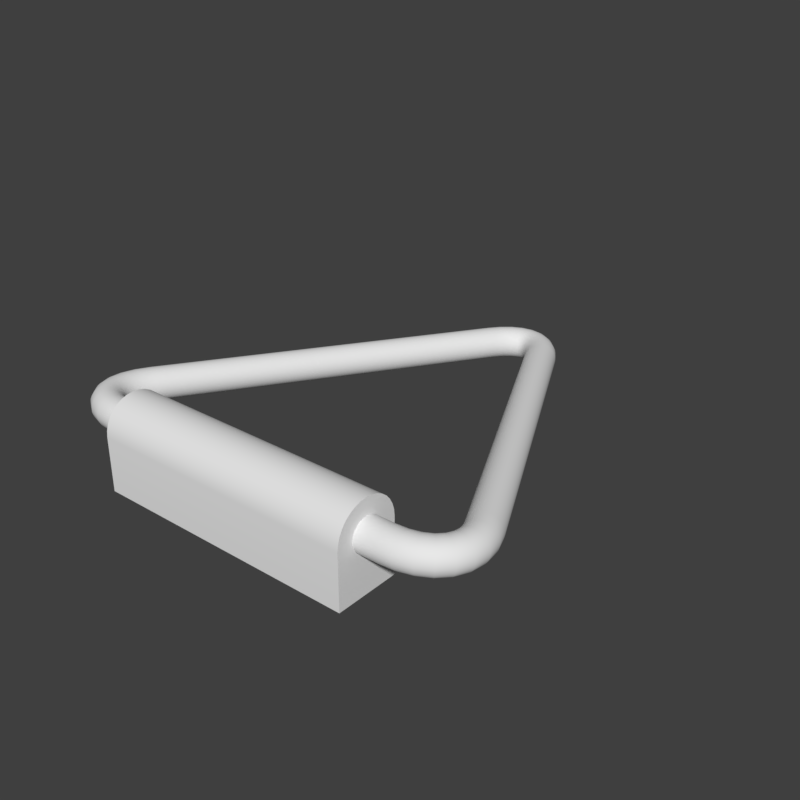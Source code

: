 # Source: mx_hook2.blend  (saved by Blender 2.79.6; exported with 4.5.12 LTS)
import bpy
from mathutils import Matrix  # noqa: F401  (used for matrix-valued properties, if any)

bpy.ops.wm.read_factory_settings(use_empty=True)
scene = bpy.context.scene
scene.name = 'main'

# ---- collections
col_collection_1 = bpy.data.collections.new('Collection 1'); scene.collection.children.link(col_collection_1)

# ---- node groups
ng_auto_smooth = bpy.data.node_groups.new('Auto Smooth', 'GeometryNodeTree')
_s = ng_auto_smooth.interface.new_socket(name='Geometry', in_out='OUTPUT', socket_type='NodeSocketGeometry')
_s = ng_auto_smooth.interface.new_socket(name='Geometry', in_out='INPUT', socket_type='NodeSocketGeometry')
_s = ng_auto_smooth.interface.new_socket(name='Angle', in_out='INPUT', socket_type='NodeSocketFloat')
_s.subtype = 'ANGLE'
_s.min_value = 0.0
_s.max_value = 3.142
ng_auto_smooth.is_modifier = True
_N = ng_auto_smooth.nodes; _L = ng_auto_smooth.links
n0 = _N.new('NodeGroupOutput'); n0.name = 'Group Output'; n0.location = (480, -100)
n1 = _N.new('NodeGroupInput'); n1.name = 'Group Input'; n1.location = (-420, -300)
n2 = _N.new('NodeGroupInput'); n2.name = 'Group Input.001'; n2.location = (-60, -100)
n3 = _N.new('GeometryNodeSetShadeSmooth'); n3.name = 'Set Shade Smooth'; n3.location = (120, -100)
n3.domain = 'EDGE'
n4 = _N.new('GeometryNodeSetShadeSmooth'); n4.name = 'Set Shade Smooth.001'; n4.location = (300, -100)
n5 = _N.new('GeometryNodeInputMeshEdgeAngle'); n5.name = 'Edge Angle'; n5.location = (-420, -220)
n6 = _N.new('GeometryNodeInputEdgeSmooth'); n6.name = 'Is Edge Smooth'; n6.location = (-60, -160)
n7 = _N.new('GeometryNodeInputShadeSmooth'); n7.name = 'Is Face Smooth'; n7.location = (-240, -340)
n8 = _N.new('FunctionNodeBooleanMath'); n8.name = 'Boolean Math'; n8.location = (-60, -220)
n9 = _N.new('FunctionNodeCompare'); n9.name = 'Compare'; n9.location = (-240, -180)
n9.operation = 'LESS_EQUAL'
_L.new(n5.outputs[0], n9.inputs[0])
_L.new(n4.outputs[0], n0.inputs[0])
_L.new(n1.outputs[1], n9.inputs[1])
_L.new(n9.outputs[0], n8.inputs[0])
_L.new(n7.outputs[0], n8.inputs[1])
_L.new(n2.outputs[0], n3.inputs[0])
_L.new(n6.outputs[0], n3.inputs[1])
_L.new(n3.outputs[0], n4.inputs[0])
_L.new(n8.outputs[0], n3.inputs[2])
n0.is_active_output = True

# ---- world
world_world = bpy.data.worlds.new('World'); scene.world = world_world
world_world.use_nodes = True; world_world.node_tree.nodes.clear()
_N = world_world.node_tree.nodes; _L = world_world.node_tree.links
n0 = _N.new('ShaderNodeOutputWorld'); n0.name = 'World Output'; n0.location = (300, 300)
n1 = _N.new('ShaderNodeBackground'); n1.name = 'Background'; n1.location = (10, 300)
n1.inputs[0].default_value = (0.05, 0.05, 0.05, 1.0)
_L.new(n1.outputs[0], n0.inputs[0])
n0.is_active_output = True
world_world.use_sun_shadow = False
world_world.sun_shadow_jitter_overblur = 0.0

# ---- meshes
me_plane_002 = bpy.data.meshes.new('Plane.002')
me_plane_002.from_pydata([(-1.497, -1.548, 0.0), (1.497, -1.548, 0.0), (-1.497, 1.261, 0.0), (1.497, 1.261, 0.0), (-1.312, 1.076, 0.0), (-1.312, -1.363, 0.0), (1.312, -1.363, 0.0), (1.312, 1.076, 0.0), (0.0, -0.1437, 0.0)], [], [(5, 4, 2, 0), (6, 5, 0, 1), (7, 6, 1, 3), (4, 7, 3, 2), (5, 6, 8), (6, 7, 8), (7, 4, 8), (4, 5, 8)])
me_plane_002.use_remesh_preserve_volume = False
me_plane_002.use_remesh_preserve_attributes = False
me_plane_002.use_mirror_vertex_groups = False
me_plane_002.update()
me_cylinder = bpy.data.meshes.new('Cylinder')
me_cylinder.from_pydata([(-0.5916, -0.859, -0.1183), (0.5916, -0.859, -0.1183), (-0.5916, -0.8617, -0.1458), (0.5916, -0.8617, -0.1458), (-0.5916, -0.8698, -0.1723), (0.5916, -0.8698, -0.1723), (-0.5916, -0.8828, -0.1967), (0.5916, -0.8828, -0.1967), (-0.5916, -0.9003, -0.218), (0.5916, -0.9003, -0.218), (-0.5916, -0.9217, -0.2356), (0.5916, -0.9217, -0.2356), (-0.5916, -0.946, -0.2486), (0.5916, -0.946, -0.2486), (-0.5916, -0.9725, -0.2566), (0.5916, -0.9725, -0.2566), (-0.5916, -1.0, -0.2593), (0.5916, -1.0, -0.2593), (-0.5916, -1.028, -0.2566), (0.5916, -1.028, -0.2566), (-0.5916, -1.054, -0.2486), (0.5916, -1.054, -0.2486), (-0.5916, -1.078, -0.2356), (0.5916, -1.078, -0.2356), (-0.5916, -1.1, -0.218), (0.5916, -1.1, -0.218), (-0.5916, -1.117, -0.1967), (0.5916, -1.117, -0.1967), (-0.5916, -1.13, -0.1723), (0.5916, -1.13, -0.1723), (-0.5916, -1.138, -0.1458), (0.5916, -1.138, -0.1458), (-0.5916, -1.141, -0.1183), (0.5916, -1.141, -0.1183), (-0.5916, -1.138, -0.09084), (0.5916, -1.138, -0.09084), (-0.5916, -1.13, -0.06439), (0.5916, -1.13, -0.06439), (-0.5916, -1.117, -0.04002), (0.5916, -1.117, -0.04002), (-0.5916, -1.1, -0.01865), (0.5916, -1.1, -0.01865), (-0.5916, -1.078, -0.00112), (0.5916, -1.078, -0.001119), (-0.5916, -1.054, 0.01191), (0.5916, -1.054, 0.01191), (-0.5916, -1.028, 0.01993), (0.5916, -1.028, 0.01993), (-0.5916, -1.0, 0.02264), (0.5916, -1.0, 0.02264), (-0.5916, -0.9725, 0.01993), (0.5916, -0.9725, 0.01993), (-0.5916, -0.946, 0.01191), (0.5916, -0.946, 0.01191), (-0.5916, -0.9217, -0.00112), (0.5916, -0.9217, -0.001119), (-0.5916, -0.9003, -0.01865), (0.5916, -0.9003, -0.01865), (-0.5916, -0.8828, -0.04002), (0.5916, -0.8828, -0.04002), (-0.5916, -0.8698, -0.06439), (0.5916, -0.8698, -0.06439), (-0.5916, -0.8617, -0.09084), (0.5916, -0.8617, -0.09084), (-0.5916, -0.859, -0.3567), (0.5916, -0.859, -0.3567), (-0.5916, -0.8617, -0.3567), (0.5916, -0.8617, -0.3567), (-0.5916, -0.8698, -0.3567), (0.5916, -0.8698, -0.3567), (-0.5916, -0.8828, -0.3567), (0.5916, -0.8828, -0.3567), (-0.5916, -0.9003, -0.3567), (0.5916, -0.9003, -0.3567), (-0.5916, -0.9217, -0.3567), (0.5916, -0.9217, -0.3567), (-0.5916, -0.946, -0.3567), (0.5916, -0.946, -0.3567), (-0.5916, -0.9725, -0.3567), (0.5916, -0.9725, -0.3567), (-0.5916, -1.0, -0.3567), (0.5916, -1.0, -0.3567), (-0.5916, -1.028, -0.3567), (0.5916, -1.028, -0.3567), (-0.5916, -1.054, -0.3567), (0.5916, -1.054, -0.3567), (-0.5916, -1.078, -0.3567), (0.5916, -1.078, -0.3567), (-0.5916, -1.1, -0.3567), (0.5916, -1.1, -0.3567), (-0.5916, -1.117, -0.3567), (0.5916, -1.117, -0.3567), (-0.5916, -1.13, -0.3567), (0.5916, -1.13, -0.3567), (-0.5916, -1.138, -0.3567), (0.5916, -1.138, -0.3567), (-0.5916, -1.141, -0.3567), (0.5916, -1.141, -0.3567)], [], [(22, 20, 84, 86), (4, 2, 66, 68), (29, 31, 95, 93), (11, 13, 77, 75), (30, 28, 92, 94), (12, 10, 74, 76), (19, 21, 85, 83), (0, 1, 65, 64), (20, 18, 82, 84), (1, 3, 67, 65), (27, 29, 93, 91), (9, 11, 75, 73), (2, 0, 64, 66), (28, 26, 90, 92), (10, 8, 72, 74), (17, 19, 83, 81), (32, 33, 35, 34), (34, 35, 37, 36), (36, 37, 39, 38), (38, 39, 41, 40), (40, 41, 43, 42), (42, 43, 45, 44), (44, 45, 47, 46), (46, 47, 49, 48), (48, 49, 51, 50), (50, 51, 53, 52), (52, 53, 55, 54), (54, 55, 57, 56), (56, 57, 59, 58), (58, 59, 61, 60), (3, 1, 63, 61, 59, 57, 55, 53, 51, 49, 47, 45, 43, 41, 39, 37, 35, 33, 31, 29, 27, 25, 23, 21, 19, 17, 15, 13, 11, 9, 7, 5), (60, 61, 63, 62), (62, 63, 1, 0), (0, 2, 4, 6, 8, 10, 12, 14, 16, 18, 20, 22, 24, 26, 28, 30, 32, 34, 36, 38, 40, 42, 44, 46, 48, 50, 52, 54, 56, 58, 60, 62), (64, 65, 67, 66), (66, 67, 69, 68), (68, 69, 71, 70), (70, 71, 73, 72), (72, 73, 75, 74), (74, 75, 77, 76), (76, 77, 79, 78), (78, 79, 81, 80), (80, 81, 83, 82), (82, 83, 85, 84), (84, 85, 87, 86), (86, 87, 89, 88), (88, 89, 91, 90), (90, 91, 93, 92), (92, 93, 95, 94), (94, 95, 97, 96), (3, 5, 69, 67), (21, 23, 87, 85), (14, 12, 76, 78), (32, 30, 94, 96), (13, 15, 79, 77), (31, 33, 97, 95), (6, 4, 68, 70), (24, 22, 86, 88), (33, 32, 96, 97), (5, 7, 71, 69), (23, 25, 89, 87), (16, 14, 78, 80), (15, 17, 81, 79), (8, 6, 70, 72), (26, 24, 88, 90), (7, 9, 73, 71), (25, 27, 91, 89), (18, 16, 80, 82)])
me_cylinder.polygons.foreach_set('use_smooth', [True] * 68)
_k = set([(0, 62), (0, 64), (1, 63), (1, 65), (32, 34), (32, 96), (33, 35), (33, 97), (34, 36), (35, 37), (36, 38), (37, 39), (38, 40), (39, 41), (40, 42), (41, 43), (42, 44), (43, 45), (44, 46), (45, 47), (46, 48), (47, 49), (48, 50), (49, 51), (50, 52), (51, 53), (52, 54), (53, 55), (54, 56), (55, 57), (56, 58), (57, 59), (58, 60), (59, 61), (60, 62), (61, 63), (64, 65), (64, 66), (65, 67), (66, 68), (67, 69), (68, 70), (69, 71), (70, 72), (71, 73), (72, 74), (73, 75), (74, 76), (75, 77), (76, 78), (77, 79), (78, 80), (79, 81), (80, 82), (81, 83), (82, 84), (83, 85), (84, 86), (85, 87), (86, 88), (87, 89), (88, 90), (89, 91), (90, 92), (91, 93), (92, 94), (93, 95), (94, 96), (95, 97), (96, 97)])
me_cylinder.attributes.new('sharp_edge', 'BOOLEAN', 'EDGE').data.foreach_set('value', [ (min(e.vertices), max(e.vertices)) in _k for e in me_cylinder.edges])
_k = {(1, 65): 1.0, (0, 64): 1.0, (32, 34): 1.0, (33, 35): 1.0, (34, 36): 1.0, (35, 37): 1.0, (36, 38): 1.0, (37, 39): 1.0, (38, 40): 1.0, (39, 41): 1.0, (40, 42): 1.0, (41, 43): 1.0, (42, 44): 1.0, (43, 45): 1.0, (44, 46): 1.0, (45, 47): 1.0, (46, 48): 1.0, (47, 49): 1.0, (48, 50): 1.0, (49, 51): 1.0, (50, 52): 1.0, (51, 53): 1.0, (52, 54): 1.0, (53, 55): 1.0, (54, 56): 1.0, (55, 57): 1.0, (56, 58): 1.0, (57, 59): 1.0, (58, 60): 1.0, (59, 61): 1.0, (60, 62): 1.0, (61, 63): 1.0, (0, 62): 1.0, (1, 63): 1.0, (64, 66): 1.0, (65, 67): 1.0, (64, 65): 1.0, (66, 68): 1.0, (67, 69): 1.0, (68, 70): 1.0, (69, 71): 1.0, (70, 72): 1.0, (71, 73): 1.0, (72, 74): 1.0, (73, 75): 1.0, (74, 76): 1.0, (75, 77): 1.0, (76, 78): 1.0, (77, 79): 1.0, (78, 80): 1.0, (79, 81): 1.0, (80, 82): 1.0, (81, 83): 1.0, (82, 84): 1.0, (83, 85): 1.0, (84, 86): 1.0, (85, 87): 1.0, (86, 88): 1.0, (87, 89): 1.0, (88, 90): 1.0, (89, 91): 1.0, (90, 92): 1.0, (91, 93): 1.0, (92, 94): 1.0, (93, 95): 1.0, (94, 96): 1.0, (95, 97): 1.0, (96, 97): 1.0, (32, 96): 1.0, (33, 97): 1.0}
me_cylinder.attributes.new('crease_edge', 'FLOAT', 'EDGE').data.foreach_set('value', [_k.get((min(e.vertices), max(e.vertices)), 0.0) for e in me_cylinder.edges])
me_cylinder.use_remesh_preserve_volume = False
me_cylinder.use_remesh_preserve_attributes = False
me_cylinder.use_mirror_vertex_groups = False
me_cylinder.update()
me_cuplane = bpy.data.meshes.new('CUPlane')
me_cuplane.from_pydata([(-0.7926, -0.742, -0.1258), (-0.7952, -0.74, -0.1138), (-0.7997, -0.7373, -0.1026), (-0.8059, -0.7338, -0.09249), (-0.8137, -0.7298, -0.08375), (-0.8227, -0.7252, -0.07665), (-0.8329, -0.7204, -0.07142), (-0.8437, -0.7153, -0.06821), (-0.8549, -0.7103, -0.06712), (-0.8662, -0.7053, -0.06818), (-0.8772, -0.7006, -0.07137), (-0.8876, -0.6964, -0.07657), (-0.8971, -0.6927, -0.08365), (-0.9053, -0.6896, -0.09237), (-0.9121, -0.6873, -0.1025), (-0.9171, -0.6858, -0.1137), (-0.9204, -0.6852, -0.1256), (-0.9217, -0.6854, -0.1379), (-0.921, -0.6866, -0.1502), (-0.9184, -0.6886, -0.1621), (-0.9139, -0.6913, -0.1733), (-0.9077, -0.6948, -0.1835), (-0.9, -0.6988, -0.1922), (-0.8909, -0.7034, -0.1993), (-0.8808, -0.7082, -0.2045), (-0.8699, -0.7133, -0.2078), (-0.8587, -0.7183, -0.2088), (-0.8474, -0.7233, -0.2078), (-0.8364, -0.728, -0.2046), (-0.826, -0.7322, -0.1994), (-0.8166, -0.7359, -0.1923), (-0.8083, -0.739, -0.1836), (-0.8016, -0.7413, -0.1735), (-0.7965, -0.7428, -0.1623), (-0.7933, -0.7434, -0.1504), (-0.7919, -0.7432, -0.1381), (-0.8109, -0.7877, -0.122), (-0.8138, -0.7861, -0.11), (-0.8186, -0.784, -0.09883), (-0.8253, -0.7815, -0.0887), (-0.8335, -0.7786, -0.07996), (-0.8432, -0.7755, -0.07286), (-0.8539, -0.7722, -0.06762), (-0.8654, -0.7689, -0.0644), (-0.8772, -0.7655, -0.0633), (-0.8892, -0.7624, -0.06436), (-0.9008, -0.7594, -0.06754), (-0.9117, -0.7568, -0.07274), (-0.9216, -0.7546, -0.0798), (-0.9302, -0.7528, -0.08852), (-0.9372, -0.7516, -0.09862), (-0.9425, -0.7509, -0.1098), (-0.9458, -0.7509, -0.1217), (-0.9471, -0.7514, -0.134), (-0.9463, -0.7524, -0.1463), (-0.9434, -0.754, -0.1583), (-0.9386, -0.7561, -0.1695), (-0.9319, -0.7586, -0.1796), (-0.9237, -0.7615, -0.1883), (-0.914, -0.7646, -0.1954), (-0.9033, -0.7679, -0.2007), (-0.8918, -0.7712, -0.2039), (-0.8799, -0.7745, -0.205), (-0.868, -0.7777, -0.2039), (-0.8564, -0.7807, -0.2008), (-0.8455, -0.7833, -0.1956), (-0.8356, -0.7855, -0.1885), (-0.827, -0.7872, -0.1798), (-0.82, -0.7885, -0.1697), (-0.8147, -0.7891, -0.1585), (-0.8114, -0.7892, -0.1466), (-0.8101, -0.7887, -0.1343), (-0.8171, -0.8251, -0.1194), (-0.8201, -0.8241, -0.1075), (-0.8251, -0.8232, -0.09617), (-0.832, -0.8223, -0.08593), (-0.8405, -0.8214, -0.07704), (-0.8505, -0.8206, -0.06977), (-0.8616, -0.8199, -0.06435), (-0.8735, -0.8193, -0.06094), (-0.8858, -0.8188, -0.05964), (-0.8981, -0.8185, -0.0605), (-0.9101, -0.8183, -0.06347), (-0.9215, -0.8183, -0.06849), (-0.9317, -0.8185, -0.07539), (-0.9407, -0.8188, -0.08396), (-0.948, -0.8192, -0.09394), (-0.9534, -0.8198, -0.105), (-0.9569, -0.8205, -0.1169), (-0.9582, -0.8213, -0.1292), (-0.9574, -0.8222, -0.1415), (-0.9544, -0.8231, -0.1535), (-0.9494, -0.8241, -0.1648), (-0.9425, -0.825, -0.175), (-0.9339, -0.8258, -0.1839), (-0.924, -0.8267, -0.1912), (-0.9129, -0.8274, -0.1966), (-0.901, -0.828, -0.2), (-0.8887, -0.8285, -0.2013), (-0.8763, -0.8288, -0.2004), (-0.8643, -0.829, -0.1975), (-0.853, -0.829, -0.1924), (-0.8427, -0.8288, -0.1855), (-0.8338, -0.8285, -0.177), (-0.8265, -0.828, -0.167), (-0.8211, -0.8274, -0.1559), (-0.8176, -0.8267, -0.144), (-0.8163, -0.8259, -0.1318), (-0.8144, -0.8552, -0.1174), (-0.8172, -0.8551, -0.1054), (-0.8221, -0.8555, -0.09398), (-0.8287, -0.8565, -0.08361), (-0.8371, -0.858, -0.07455), (-0.8467, -0.8599, -0.06709), (-0.8575, -0.8622, -0.06146), (-0.869, -0.8649, -0.05781), (-0.881, -0.8678, -0.05628), (-0.8929, -0.8709, -0.05689), (-0.9046, -0.874, -0.05963), (-0.9156, -0.8771, -0.06443), (-0.9256, -0.8801, -0.07113), (-0.9342, -0.8828, -0.07952), (-0.9413, -0.8853, -0.08936), (-0.9466, -0.8874, -0.1004), (-0.9499, -0.889, -0.1122), (-0.9512, -0.8902, -0.1244), (-0.9504, -0.8908, -0.1367), (-0.9476, -0.891, -0.1488), (-0.9427, -0.8905, -0.1602), (-0.9361, -0.8895, -0.1705), (-0.9278, -0.8881, -0.1796), (-0.9181, -0.8861, -0.187), (-0.9073, -0.8838, -0.1927), (-0.8958, -0.8812, -0.1963), (-0.8838, -0.8783, -0.1979), (-0.8719, -0.8752, -0.1972), (-0.8602, -0.8721, -0.1945), (-0.8492, -0.869, -0.1897), (-0.8393, -0.866, -0.183), (-0.8306, -0.8632, -0.1746), (-0.8235, -0.8608, -0.1648), (-0.8182, -0.8587, -0.1538), (-0.8149, -0.857, -0.142), (-0.8136, -0.8559, -0.1297), (-0.8046, -0.8788, -0.1158), (-0.8071, -0.8795, -0.1037), (-0.8113, -0.8813, -0.09224), (-0.8172, -0.8842, -0.08173), (-0.8245, -0.8881, -0.07251), (-0.833, -0.8929, -0.06485), (-0.8424, -0.8983, -0.05899), (-0.8525, -0.9043, -0.05511), (-0.863, -0.9107, -0.05333), (-0.8735, -0.9172, -0.0537), (-0.8837, -0.9237, -0.0562), (-0.8934, -0.93, -0.06077), (-0.9021, -0.9358, -0.06727), (-0.9097, -0.9411, -0.07549), (-0.9159, -0.9456, -0.08518), (-0.9206, -0.9493, -0.09606), (-0.9235, -0.9519, -0.1078), (-0.9247, -0.9534, -0.12), (-0.924, -0.9539, -0.1324), (-0.9215, -0.9531, -0.1445), (-0.9172, -0.9513, -0.1559), (-0.9114, -0.9484, -0.1665), (-0.9041, -0.9445, -0.1757), (-0.8956, -0.9398, -0.1833), (-0.8862, -0.9343, -0.1892), (-0.876, -0.9283, -0.1931), (-0.8656, -0.922, -0.1949), (-0.8551, -0.9155, -0.1945), (-0.8448, -0.9089, -0.192), (-0.8352, -0.9027, -0.1874), (-0.8265, -0.8968, -0.1809), (-0.8189, -0.8915, -0.1727), (-0.8126, -0.887, -0.163), (-0.808, -0.8834, -0.1521), (-0.805, -0.8807, -0.1404), (-0.8039, -0.8792, -0.1282), (-0.7878, -0.898, -0.1145), (-0.7897, -0.8994, -0.1024), (-0.793, -0.9024, -0.09083), (-0.7975, -0.9069, -0.0802), (-0.8031, -0.9128, -0.07084), (-0.8096, -0.9198, -0.06302), (-0.8168, -0.9278, -0.05698), (-0.8245, -0.9366, -0.0529), (-0.8326, -0.9458, -0.05092), (-0.8406, -0.9552, -0.05108), (-0.8484, -0.9645, -0.05339), (-0.8558, -0.9734, -0.05777), (-0.8625, -0.9817, -0.06409), (-0.8684, -0.989, -0.07216), (-0.8731, -0.9952, -0.08174), (-0.8767, -1.0, -0.09253), (-0.879, -1.004, -0.1042), (-0.8798, -1.005, -0.1164), (-0.8793, -1.006, -0.1288), (-0.8774, -1.004, -0.1409), (-0.8742, -1.001, -0.1525), (-0.8697, -0.9968, -0.1631), (-0.8641, -0.9909, -0.1725), (-0.8576, -0.9839, -0.1803), (-0.8504, -0.9759, -0.1863), (-0.8426, -0.9671, -0.1904), (-0.8346, -0.9579, -0.1924), (-0.8265, -0.9485, -0.1922), (-0.8187, -0.9392, -0.1899), (-0.8113, -0.9303, -0.1855), (-0.8046, -0.922, -0.1792), (-0.7988, -0.9147, -0.1711), (-0.794, -0.9085, -0.1616), (-0.7904, -0.9036, -0.1508), (-0.7882, -0.9001, -0.1391), (-0.7873, -0.8983, -0.1269), (-0.762, -0.9139, -0.1135), (-0.7633, -0.9158, -0.1013), (-0.7653, -0.9195, -0.08969), (-0.7682, -0.925, -0.07899), (-0.7718, -0.9322, -0.06953), (-0.776, -0.9407, -0.0616), (-0.7806, -0.9504, -0.05544), (-0.7856, -0.9609, -0.05124), (-0.7908, -0.9719, -0.04912), (-0.796, -0.9832, -0.04915), (-0.801, -0.9943, -0.05133), (-0.8057, -1.005, -0.05559), (-0.8101, -1.015, -0.0618), (-0.8138, -1.023, -0.06977), (-0.8169, -1.031, -0.07927), (-0.8192, -1.036, -0.09), (-0.8206, -1.04, -0.1016), (-0.8212, -1.042, -0.1138), (-0.8209, -1.043, -0.1262), (-0.8196, -1.041, -0.1384), (-0.8176, -1.037, -0.15), (-0.8147, -1.031, -0.1607), (-0.8111, -1.024, -0.1701), (-0.8069, -1.016, -0.1781), (-0.8023, -1.006, -0.1842), (-0.7973, -0.9956, -0.1884), (-0.7921, -0.9846, -0.1906), (-0.7869, -0.9733, -0.1905), (-0.7819, -0.9622, -0.1883), (-0.7772, -0.9516, -0.1841), (-0.7728, -0.9418, -0.1779), (-0.7691, -0.9331, -0.1699), (-0.766, -0.9258, -0.1604), (-0.7637, -0.9201, -0.1497), (-0.7623, -0.9161, -0.138), (-0.7617, -0.9141, -0.1259), (-0.7257, -0.9251, -0.1128), (-0.7263, -0.9272, -0.1006), (-0.7273, -0.9312, -0.08892), (-0.7286, -0.9372, -0.07818), (-0.7303, -0.945, -0.06868), (-0.7323, -0.9542, -0.06069), (-0.7345, -0.9647, -0.05447), (-0.7368, -0.9761, -0.0502), (-0.7392, -0.988, -0.04801), (-0.7416, -1.0, -0.04798), (-0.744, -1.012, -0.05009), (-0.7462, -1.024, -0.05428), (-0.7483, -1.034, -0.06044), (-0.75, -1.043, -0.06836), (-0.7515, -1.051, -0.07781), (-0.7525, -1.057, -0.08851), (-0.7532, -1.062, -0.1001), (-0.7535, -1.064, -0.1123), (-0.7533, -1.064, -0.1247), (-0.7528, -1.062, -0.1369), (-0.7518, -1.058, -0.1485), (-0.7504, -1.052, -0.1593), (-0.7488, -1.044, -0.1688), (-0.7468, -1.035, -0.1767), (-0.7446, -1.024, -0.183), (-0.7423, -1.013, -0.1872), (-0.7399, -1.001, -0.1894), (-0.7374, -0.9888, -0.1895), (-0.7351, -0.9769, -0.1874), (-0.7328, -0.9655, -0.1832), (-0.7308, -0.9549, -0.177), (-0.729, -0.9456, -0.1691), (-0.7276, -0.9377, -0.1596), (-0.7265, -0.9316, -0.1489), (-0.7258, -0.9274, -0.1373), (-0.7256, -0.9252, -0.1251), (-0.6766, -0.9293, -0.1125), (-0.6767, -0.9314, -0.1003), (-0.677, -0.9356, -0.08866), (-0.6773, -0.9417, -0.07791), (-0.6777, -0.9496, -0.06839), (-0.6781, -0.959, -0.06038), (-0.6786, -0.9697, -0.05414), (-0.6792, -0.9813, -0.04985), (-0.6797, -0.9935, -0.04764), (-0.6803, -1.006, -0.04758), (-0.6809, -1.018, -0.04967), (-0.6814, -1.03, -0.05384), (-0.6819, -1.04, -0.05998), (-0.6823, -1.05, -0.06789), (-0.6826, -1.058, -0.07733), (-0.6829, -1.064, -0.08801), (-0.683, -1.068, -0.09962), (-0.6831, -1.071, -0.1118), (-0.683, -1.071, -0.1242), (-0.6829, -1.069, -0.1364), (-0.6827, -1.064, -0.148), (-0.6824, -1.058, -0.1588), (-0.682, -1.05, -0.1683), (-0.6815, -1.041, -0.1763), (-0.681, -1.03, -0.1825), (-0.6805, -1.019, -0.1868), (-0.6799, -1.007, -0.189), (-0.6793, -0.9942, -0.1891), (-0.6788, -0.982, -0.187), (-0.6783, -0.9704, -0.1828), (-0.6778, -0.9596, -0.1767), (-0.6774, -0.9501, -0.1688), (-0.677, -0.9421, -0.1594), (-0.6768, -0.9359, -0.1487), (-0.6766, -0.9316, -0.1371), (-0.6766, -0.9294, -0.1249), (0.6766, -0.9293, -0.1125), (0.6767, -0.9314, -0.1003), (0.677, -0.9356, -0.08869), (0.6773, -0.9417, -0.07794), (0.6777, -0.9496, -0.06842), (0.6781, -0.959, -0.06041), (0.6786, -0.9697, -0.05416), (0.6792, -0.9813, -0.04986), (0.6797, -0.9934, -0.04765), (0.6803, -1.006, -0.04758), (0.6809, -1.018, -0.04966), (0.6814, -1.03, -0.05383), (0.6819, -1.04, -0.05996), (0.6823, -1.05, -0.06786), (0.6826, -1.058, -0.07729), (0.6829, -1.064, -0.08798), (0.683, -1.068, -0.09958), (0.6831, -1.071, -0.1118), (0.683, -1.071, -0.1241), (0.6829, -1.069, -0.1363), (0.6827, -1.064, -0.148), (0.6824, -1.058, -0.1587), (0.682, -1.05, -0.1683), (0.6815, -1.041, -0.1763), (0.681, -1.03, -0.1825), (0.6805, -1.019, -0.1868), (0.6799, -1.007, -0.189), (0.6793, -0.9942, -0.1891), (0.6788, -0.982, -0.187), (0.6783, -0.9704, -0.1829), (0.6778, -0.9597, -0.1767), (0.6774, -0.9501, -0.1688), (0.677, -0.9421, -0.1594), (0.6768, -0.9359, -0.1487), (0.6766, -0.9316, -0.1371), (0.6766, -0.9294, -0.1249), (0.7257, -0.9251, -0.1129), (0.7263, -0.9271, -0.1007), (0.7273, -0.9312, -0.08903), (0.7286, -0.9372, -0.07828), (0.7303, -0.9449, -0.06876), (0.7323, -0.9541, -0.06076), (0.7344, -0.9646, -0.05452), (0.7368, -0.976, -0.05023), (0.7392, -0.9879, -0.04803), (0.7416, -1.0, -0.04797), (0.744, -1.012, -0.05006), (0.7462, -1.023, -0.05423), (0.7482, -1.034, -0.06037), (0.75, -1.043, -0.06828), (0.7515, -1.051, -0.07772), (0.7525, -1.057, -0.0884), (0.7532, -1.062, -0.1), (0.7535, -1.064, -0.1122), (0.7533, -1.064, -0.1246), (0.7528, -1.062, -0.1368), (0.7518, -1.058, -0.1484), (0.7505, -1.052, -0.1592), (0.7488, -1.044, -0.1687), (0.7468, -1.035, -0.1767), (0.7446, -1.024, -0.1829), (0.7423, -1.013, -0.1872), (0.7399, -1.001, -0.1894), (0.7375, -0.989, -0.1895), (0.7351, -0.977, -0.1874), (0.7329, -0.9656, -0.1832), (0.7308, -0.955, -0.1771), (0.7291, -0.9457, -0.1692), (0.7276, -0.9378, -0.1597), (0.7265, -0.9316, -0.149), (0.7258, -0.9274, -0.1374), (0.7256, -0.9252, -0.1252), (0.762, -0.9139, -0.1137), (0.7632, -0.9157, -0.1015), (0.7653, -0.9194, -0.08987), (0.7682, -0.9249, -0.07915), (0.7717, -0.932, -0.06967), (0.7759, -0.9405, -0.06172), (0.7806, -0.9502, -0.05553), (0.7855, -0.9607, -0.05129), (0.7907, -0.9718, -0.04914), (0.7959, -0.983, -0.04913), (0.8009, -0.9941, -0.05128), (0.8057, -1.005, -0.0555), (0.81, -1.015, -0.06168), (0.8138, -1.023, -0.06963), (0.8168, -1.031, -0.0791), (0.8192, -1.036, -0.08981), (0.8206, -1.04, -0.1014), (0.8212, -1.042, -0.1136), (0.8209, -1.043, -0.126), (0.8197, -1.041, -0.1382), (0.8176, -1.037, -0.1498), (0.8147, -1.032, -0.1605), (0.8112, -1.024, -0.17), (0.807, -1.016, -0.178), (0.8023, -1.006, -0.1841), (0.7974, -0.9958, -0.1884), (0.7922, -0.9848, -0.1905), (0.787, -0.9735, -0.1905), (0.782, -0.9624, -0.1884), (0.7772, -0.9518, -0.1842), (0.7729, -0.942, -0.178), (0.7691, -0.9333, -0.17), (0.7661, -0.9259, -0.1606), (0.7638, -0.9202, -0.1499), (0.7623, -0.9162, -0.1382), (0.7617, -0.9141, -0.1261), (0.7878, -0.898, -0.1148), (0.7897, -0.8994, -0.1027), (0.7929, -0.9023, -0.09108), (0.7974, -0.9068, -0.08043), (0.8029, -0.9126, -0.07103), (0.8094, -0.9196, -0.06318), (0.8166, -0.9276, -0.05709), (0.8244, -0.9364, -0.05297), (0.8324, -0.9456, -0.05094), (0.8404, -0.955, -0.05105), (0.8483, -0.9643, -0.05331), (0.8557, -0.9732, -0.05765), (0.8624, -0.9815, -0.06393), (0.8682, -0.9889, -0.07196), (0.873, -0.9951, -0.08151), (0.8766, -1.0, -0.09227), (0.8789, -1.004, -0.1039), (0.8798, -1.005, -0.1161), (0.8793, -1.006, -0.1285), (0.8775, -1.004, -0.1406), (0.8742, -1.001, -0.1522), (0.8698, -0.9969, -0.1629), (0.8642, -0.9911, -0.1723), (0.8577, -0.9841, -0.1801), (0.8505, -0.9761, -0.1862), (0.8428, -0.9673, -0.1903), (0.8348, -0.9581, -0.1924), (0.8267, -0.9487, -0.1922), (0.8189, -0.9394, -0.19), (0.8115, -0.9305, -0.1857), (0.8048, -0.9222, -0.1794), (0.7989, -0.9148, -0.1713), (0.7941, -0.9086, -0.1618), (0.7905, -0.9037, -0.151), (0.7882, -0.9002, -0.1394), (0.7873, -0.8983, -0.1272), (0.8045, -0.8788, -0.1162), (0.807, -0.8795, -0.1041), (0.8112, -0.8813, -0.09256), (0.817, -0.8841, -0.08202), (0.8243, -0.888, -0.07275), (0.8327, -0.8927, -0.06505), (0.8421, -0.8981, -0.05914), (0.8522, -0.9041, -0.0552), (0.8627, -0.9105, -0.05335), (0.8732, -0.917, -0.05366), (0.8834, -0.9235, -0.0561), (0.8931, -0.9298, -0.06061), (0.9019, -0.9357, -0.06705), (0.9095, -0.941, -0.07522), (0.9158, -0.9455, -0.08488), (0.9205, -0.9492, -0.09573), (0.9235, -0.9518, -0.1074), (0.9247, -0.9534, -0.1197), (0.924, -0.9539, -0.132), (0.9216, -0.9532, -0.1441), (0.9174, -0.9514, -0.1556), (0.9116, -0.9485, -0.1662), (0.9043, -0.9447, -0.1754), (0.8959, -0.9399, -0.1831), (0.8864, -0.9345, -0.189), (0.8763, -0.9285, -0.193), (0.8659, -0.9222, -0.1948), (0.8554, -0.9156, -0.1945), (0.8451, -0.9091, -0.1921), (0.8355, -0.9028, -0.1876), (0.8267, -0.897, -0.1811), (0.8191, -0.8917, -0.173), (0.8128, -0.8871, -0.1633), (0.8081, -0.8835, -0.1525), (0.8051, -0.8808, -0.1407), (0.8039, -0.8792, -0.1285), (0.8143, -0.8552, -0.1178), (0.8171, -0.8551, -0.1058), (0.8219, -0.8555, -0.09437), (0.8285, -0.8565, -0.08395), (0.8367, -0.8579, -0.07485), (0.8464, -0.8598, -0.06733), (0.8571, -0.8622, -0.06162), (0.8686, -0.8648, -0.05791), (0.8805, -0.8677, -0.05629), (0.8925, -0.8707, -0.05683), (0.9042, -0.8739, -0.0595), (0.9152, -0.877, -0.06422), (0.9252, -0.88, -0.07086), (0.9339, -0.8827, -0.0792), (0.9411, -0.8852, -0.08899), (0.9464, -0.8873, -0.09995), (0.9499, -0.889, -0.1117), (0.9512, -0.8902, -0.124), (0.9505, -0.8908, -0.1363), (0.9477, -0.891, -0.1484), (0.9429, -0.8905, -0.1598), (0.9363, -0.8896, -0.1702), (0.9281, -0.8881, -0.1793), (0.9184, -0.8862, -0.1868), (0.9077, -0.8839, -0.1925), (0.8962, -0.8813, -0.1962), (0.8843, -0.8784, -0.1978), (0.8723, -0.8753, -0.1973), (0.8606, -0.8722, -0.1946), (0.8496, -0.8691, -0.1899), (0.8396, -0.8661, -0.1833), (0.8309, -0.8633, -0.1749), (0.8237, -0.8609, -0.1651), (0.8184, -0.8587, -0.1542), (0.8149, -0.8571, -0.1424), (0.8136, -0.8559, -0.1302), (0.817, -0.8251, -0.1199), (0.8199, -0.8242, -0.1079), (0.8248, -0.8233, -0.09662), (0.8316, -0.8223, -0.08633), (0.8401, -0.8215, -0.07738), (0.8501, -0.8206, -0.07004), (0.8611, -0.8199, -0.06454), (0.873, -0.8193, -0.06104), (0.8853, -0.8188, -0.05965), (0.8976, -0.8185, -0.06042), (0.9097, -0.8183, -0.06331), (0.921, -0.8183, -0.06824), (0.9313, -0.8184, -0.07506), (0.9403, -0.8188, -0.08357), (0.9477, -0.8192, -0.0935), (0.9532, -0.8198, -0.1045), (0.9568, -0.8205, -0.1164), (0.9582, -0.8213, -0.1287), (0.9574, -0.8222, -0.141), (0.9546, -0.8231, -0.153), (0.9497, -0.824, -0.1643), (0.9428, -0.8249, -0.1746), (0.9343, -0.8258, -0.1835), (0.9244, -0.8266, -0.1909), (0.9133, -0.8274, -0.1964), (0.9015, -0.828, -0.1999), (0.8892, -0.8284, -0.2013), (0.8768, -0.8288, -0.2005), (0.8648, -0.8289, -0.1976), (0.8535, -0.829, -0.1927), (0.8431, -0.8288, -0.1859), (0.8342, -0.8285, -0.1774), (0.8268, -0.8281, -0.1674), (0.8212, -0.8275, -0.1564), (0.8177, -0.8268, -0.1445), (0.8163, -0.826, -0.1323), (0.8108, -0.7877, -0.1226), (0.8136, -0.7861, -0.1106), (0.8183, -0.7841, -0.09935), (0.8249, -0.7816, -0.08916), (0.8331, -0.7787, -0.08034), (0.8427, -0.7756, -0.07316), (0.8534, -0.7724, -0.06783), (0.8648, -0.769, -0.06451), (0.8767, -0.7657, -0.06331), (0.8886, -0.7625, -0.06426), (0.9002, -0.7596, -0.06733), (0.9112, -0.7569, -0.07244), (0.9211, -0.7547, -0.07942), (0.9298, -0.7529, -0.08806), (0.9369, -0.7517, -0.09811), (0.9423, -0.751, -0.1092), (0.9457, -0.7508, -0.1211), (0.9471, -0.7513, -0.1334), (0.9464, -0.7524, -0.1457), (0.9436, -0.7539, -0.1577), (0.9389, -0.756, -0.1689), (0.9323, -0.7585, -0.1791), (0.9241, -0.7613, -0.188), (0.9145, -0.7644, -0.1951), (0.9038, -0.7677, -0.2005), (0.8924, -0.7711, -0.2038), (0.8805, -0.7744, -0.205), (0.8686, -0.7776, -0.204), (0.857, -0.7805, -0.201), (0.846, -0.7832, -0.1959), (0.8361, -0.7854, -0.1889), (0.8274, -0.7872, -0.1802), (0.8203, -0.7884, -0.1702), (0.8149, -0.7891, -0.1591), (0.8115, -0.7892, -0.1472), (0.8101, -0.7888, -0.1349), (0.7926, -0.742, -0.1257), (0.7952, -0.74, -0.1138), (0.7997, -0.7373, -0.1026), (0.8059, -0.7338, -0.09248), (0.8137, -0.7298, -0.08374), (0.8228, -0.7252, -0.07664), (0.8329, -0.7204, -0.07142), (0.8437, -0.7153, -0.06821), (0.8549, -0.7103, -0.06712), (0.8662, -0.7053, -0.06819), (0.8772, -0.7006, -0.07137), (0.8876, -0.6964, -0.07658), (0.8971, -0.6927, -0.08366), (0.9053, -0.6896, -0.09238), (0.9121, -0.6873, -0.1025), (0.9171, -0.6858, -0.1137), (0.9204, -0.6852, -0.1256), (0.9217, -0.6854, -0.1379), (0.921, -0.6866, -0.1502), (0.9184, -0.6886, -0.1622), (0.9139, -0.6913, -0.1734), (0.9077, -0.6948, -0.1835), (0.8999, -0.6988, -0.1922), (0.8909, -0.7034, -0.1993), (0.8808, -0.7082, -0.2045), (0.8699, -0.7133, -0.2078), (0.8587, -0.7183, -0.2088), (0.8474, -0.7233, -0.2078), (0.8364, -0.728, -0.2046), (0.826, -0.7322, -0.1994), (0.8165, -0.7359, -0.1923), (0.8083, -0.739, -0.1836), (0.8016, -0.7413, -0.1735), (0.7965, -0.7428, -0.1623), (0.7933, -0.7434, -0.1503), (0.7919, -0.7432, -0.138), (0.08172, 0.6764, -0.2233), (0.08421, 0.6786, -0.2114), (0.0885, 0.6817, -0.2002), (0.09445, 0.6857, -0.1901), (0.1019, 0.6904, -0.1814), (0.1106, 0.6957, -0.1743), (0.1202, 0.7014, -0.1692), (0.1306, 0.7074, -0.166), (0.1414, 0.7135, -0.165), (0.1522, 0.7194, -0.1661), (0.1627, 0.725, -0.1694), (0.1727, 0.7301, -0.1746), (0.1817, 0.7347, -0.1818), (0.1896, 0.7384, -0.1905), (0.1961, 0.7413, -0.2007), (0.2009, 0.7433, -0.2119), (0.204, 0.7442, -0.2238), (0.2053, 0.744, -0.2361), (0.2047, 0.7428, -0.2484), (0.2022, 0.7406, -0.2604), (0.1979, 0.7375, -0.2715), (0.1919, 0.7335, -0.2816), (0.1845, 0.7288, -0.2903), (0.1758, 0.7235, -0.2974), (0.1661, 0.7177, -0.3026), (0.1558, 0.7118, -0.3057), (0.145, 0.7057, -0.3067), (0.1342, 0.6998, -0.3056), (0.1237, 0.6942, -0.3024), (0.1137, 0.689, -0.2971), (0.1047, 0.6845, -0.29), (0.09679, 0.6807, -0.2812), (0.09032, 0.6778, -0.2711), (0.08546, 0.6759, -0.2598), (0.08235, 0.675, -0.2479), (0.08109, 0.6752, -0.2356), (0.05655, 0.7181, -0.2262), (0.05882, 0.7207, -0.2143), (0.06271, 0.7244, -0.2032), (0.06812, 0.7292, -0.1931), (0.07488, 0.735, -0.1845), (0.08278, 0.7415, -0.1775), (0.09158, 0.7485, -0.1724), (0.101, 0.7559, -0.1694), (0.1108, 0.7634, -0.1684), (0.1207, 0.7708, -0.1697), (0.1302, 0.7779, -0.173), (0.1393, 0.7844, -0.1783), (0.1475, 0.7902, -0.1855), (0.1547, 0.7951, -0.1944), (0.1606, 0.7988, -0.2046), (0.165, 0.8014, -0.2159), (0.1679, 0.8028, -0.2278), (0.169, 0.8028, -0.2401), (0.1684, 0.8015, -0.2524), (0.1662, 0.799, -0.2643), (0.1623, 0.7953, -0.2755), (0.1569, 0.7905, -0.2855), (0.1501, 0.7847, -0.2942), (0.1422, 0.7782, -0.3011), (0.1334, 0.7712, -0.3062), (0.124, 0.7638, -0.3093), (0.1142, 0.7563, -0.3102), (0.1044, 0.7488, -0.309), (0.09476, 0.7418, -0.3056), (0.08571, 0.7352, -0.3003), (0.07747, 0.7295, -0.2931), (0.0703, 0.7246, -0.2843), (0.0644, 0.7208, -0.274), (0.05997, 0.7182, -0.2628), (0.05714, 0.7169, -0.2508), (0.05599, 0.7169, -0.2385), (0.0332, 0.7435, -0.228), (0.03499, 0.7465, -0.2161), (0.03807, 0.751, -0.205), (0.04235, 0.757, -0.1951), (0.04769, 0.7642, -0.1865), (0.05394, 0.7724, -0.1797), (0.06091, 0.7813, -0.1747), (0.06838, 0.7908, -0.1718), (0.07613, 0.8004, -0.171), (0.08392, 0.8099, -0.1723), (0.09151, 0.819, -0.1758), (0.09868, 0.8275, -0.1813), (0.1052, 0.835, -0.1886), (0.1109, 0.8414, -0.1975), (0.1156, 0.8465, -0.2078), (0.1191, 0.8501, -0.2192), (0.1213, 0.852, -0.2312), (0.1222, 0.8523, -0.2435), (0.1218, 0.8509, -0.2558), (0.12, 0.8479, -0.2677), (0.1169, 0.8433, -0.2787), (0.1126, 0.8373, -0.2887), (0.1073, 0.8302, -0.2973), (0.101, 0.822, -0.3041), (0.09407, 0.813, -0.3091), (0.0866, 0.8036, -0.312), (0.07885, 0.794, -0.3128), (0.07107, 0.7845, -0.3114), (0.06347, 0.7753, -0.308), (0.0563, 0.7669, -0.3025), (0.04978, 0.7593, -0.2952), (0.0441, 0.7529, -0.2862), (0.03943, 0.7479, -0.2759), (0.03592, 0.7443, -0.2646), (0.03367, 0.7424, -0.2526), (0.03276, 0.7421, -0.2403), (0.0141, 0.7555, -0.2288), (0.01512, 0.759, -0.217), (0.01689, 0.7643, -0.206), (0.01934, 0.7713, -0.1961), (0.0224, 0.7798, -0.1876), (0.02599, 0.7895, -0.1809), (0.02998, 0.8002, -0.176), (0.03427, 0.8115, -0.1732), (0.03871, 0.823, -0.1725), (0.04318, 0.8344, -0.174), (0.04753, 0.8454, -0.1776), (0.05164, 0.8557, -0.1832), (0.05539, 0.8649, -0.1906), (0.05865, 0.8727, -0.1997), (0.06133, 0.8789, -0.21), (0.06334, 0.8833, -0.2214), (0.06463, 0.8858, -0.2335), (0.06516, 0.8863, -0.2458), (0.06491, 0.8848, -0.2581), (0.06389, 0.8814, -0.2699), (0.06212, 0.8761, -0.281), (0.05967, 0.869, -0.2909), (0.05661, 0.8605, -0.2993), (0.05302, 0.8508, -0.3061), (0.04903, 0.8401, -0.3109), (0.04474, 0.8289, -0.3137), (0.0403, 0.8174, -0.3144), (0.03583, 0.8059, -0.3129), (0.03148, 0.7949, -0.3093), (0.02737, 0.7846, -0.3037), (0.02362, 0.7755, -0.2963), (0.02036, 0.7677, -0.2873), (0.01768, 0.7615, -0.2769), (0.01567, 0.757, -0.2655), (0.01438, 0.7545, -0.2535), (0.01385, 0.754, -0.2411), (5.588e-09, 0.7585, -0.2291), (5.588e-09, 0.7622, -0.2173), (7.451e-09, 0.7678, -0.2062), (1.118e-08, 0.7753, -0.1964), (1.118e-08, 0.7843, -0.188), (1.304e-08, 0.7947, -0.1812), (1.304e-08, 0.8061, -0.1764), (1.304e-08, 0.8182, -0.1737), (1.304e-08, 0.8306, -0.173), (1.397e-08, 0.8428, -0.1746), (1.024e-08, 0.8547, -0.1782), (9.313e-09, 0.8657, -0.1839), (6.636e-09, 0.8756, -0.1913), (5.122e-09, 0.884, -0.2004), (3.26e-09, 0.8907, -0.2108), (1.863e-09, 0.8955, -0.2222), (9.579e-19, 0.8983, -0.2343), (9.579e-19, 0.8989, -0.2466), (-5.588e-09, 0.8973, -0.2589), (-1.118e-08, 0.8937, -0.2707), (-9.313e-09, 0.8881, -0.2818), (-1.118e-08, 0.8806, -0.2916), (-1.49e-08, 0.8715, -0.3), (-1.304e-08, 0.8611, -0.3068), (-1.304e-08, 0.8497, -0.3116), (-1.304e-08, 0.8377, -0.3143), (-1.49e-08, 0.8253, -0.315), (-1.77e-08, 0.813, -0.3134), (-1.583e-08, 0.8012, -0.3098), (-9.313e-09, 0.7902, -0.3041), (-1.013e-08, 0.7803, -0.2967), (-7.683e-09, 0.7719, -0.2876), (-2.794e-09, 0.7652, -0.2772), (-9.313e-10, 0.7604, -0.2658), (9.579e-19, 0.7576, -0.2537), (1.863e-09, 0.757, -0.2414), (-0.0141, 0.7555, -0.2289), (-0.01511, 0.7589, -0.2171), (-0.01687, 0.7642, -0.206), (-0.01932, 0.7712, -0.1961), (-0.02238, 0.7797, -0.1877), (-0.02596, 0.7895, -0.1809), (-0.02996, 0.8001, -0.176), (-0.03424, 0.8114, -0.1732), (-0.03868, 0.8229, -0.1725), (-0.04315, 0.8344, -0.174), (-0.0475, 0.8454, -0.1776), (-0.05162, 0.8556, -0.1832), (-0.05536, 0.8648, -0.1906), (-0.05863, 0.8726, -0.1996), (-0.06131, 0.8788, -0.21), (-0.06333, 0.8833, -0.2213), (-0.06463, 0.8858, -0.2334), (-0.06516, 0.8863, -0.2457), (-0.06491, 0.8849, -0.258), (-0.0639, 0.8814, -0.2699), (-0.06214, 0.8761, -0.2809), (-0.05969, 0.8691, -0.2908), (-0.05663, 0.8606, -0.2993), (-0.05305, 0.8509, -0.306), (-0.04905, 0.8402, -0.3109), (-0.04477, 0.829, -0.3137), (-0.04033, 0.8174, -0.3144), (-0.03586, 0.806, -0.3129), (-0.03151, 0.795, -0.3094), (-0.02739, 0.7847, -0.3038), (-0.02365, 0.7755, -0.2964), (-0.02038, 0.7677, -0.2873), (-0.0177, 0.7615, -0.277), (-0.01568, 0.7571, -0.2656), (-0.01438, 0.7545, -0.2536), (-0.01385, 0.754, -0.2412), (-0.03318, 0.7434, -0.2281), (-0.03496, 0.7464, -0.2163), (-0.03802, 0.751, -0.2052), (-0.04228, 0.7569, -0.1952), (-0.04762, 0.7641, -0.1866), (-0.05386, 0.7723, -0.1797), (-0.06082, 0.7812, -0.1747), (-0.06828, 0.7906, -0.1718), (-0.07603, 0.8002, -0.171), (-0.08382, 0.8098, -0.1723), (-0.09142, 0.8189, -0.1757), (-0.09859, 0.8274, -0.1812), (-0.1051, 0.835, -0.1885), (-0.1108, 0.8414, -0.1974), (-0.1155, 0.8464, -0.2077), (-0.119, 0.85, -0.219), (-0.1213, 0.852, -0.231), (-0.1222, 0.8523, -0.2433), (-0.1218, 0.8509, -0.2556), (-0.12, 0.8479, -0.2675), (-0.117, 0.8434, -0.2786), (-0.1127, 0.8374, -0.2886), (-0.1074, 0.8303, -0.2972), (-0.1011, 0.8221, -0.304), (-0.09417, 0.8131, -0.309), (-0.0867, 0.8037, -0.312), (-0.07896, 0.7941, -0.3128), (-0.07117, 0.7846, -0.3115), (-0.06357, 0.7754, -0.308), (-0.05639, 0.767, -0.3026), (-0.04986, 0.7594, -0.2953), (-0.04417, 0.753, -0.2864), (-0.03948, 0.7479, -0.2761), (-0.03596, 0.7443, -0.2648), (-0.03369, 0.7424, -0.2528), (-0.03276, 0.7421, -0.2404), (-0.05653, 0.7181, -0.2264), (-0.05876, 0.7206, -0.2145), (-0.06262, 0.7243, -0.2034), (-0.06801, 0.7291, -0.1933), (-0.07474, 0.7348, -0.1846), (-0.08262, 0.7413, -0.1776), (-0.09141, 0.7484, -0.1725), (-0.1008, 0.7558, -0.1694), (-0.1106, 0.7633, -0.1684), (-0.1205, 0.7707, -0.1696), (-0.1301, 0.7778, -0.1729), (-0.1391, 0.7843, -0.1782), (-0.1474, 0.7901, -0.1854), (-0.1546, 0.795, -0.1942), (-0.1605, 0.7988, -0.2044), (-0.165, 0.8014, -0.2156), (-0.1678, 0.8028, -0.2276), (-0.169, 0.8028, -0.2399), (-0.1685, 0.8016, -0.2522), (-0.1662, 0.7991, -0.2641), (-0.1624, 0.7953, -0.2753), (-0.157, 0.7906, -0.2853), (-0.1503, 0.7848, -0.294), (-0.1424, 0.7784, -0.301), (-0.1336, 0.7713, -0.3061), (-0.1242, 0.7639, -0.3092), (-0.1144, 0.7564, -0.3102), (-0.1045, 0.749, -0.309), (-0.09494, 0.7419, -0.3057), (-0.08588, 0.7354, -0.3004), (-0.07762, 0.7296, -0.2932), (-0.07042, 0.7247, -0.2844), (-0.0645, 0.7209, -0.2743), (-0.06005, 0.7183, -0.263), (-0.05718, 0.7169, -0.2511), (-0.05599, 0.7169, -0.2387), (-0.08168, 0.6763, -0.2236), (-0.08412, 0.6785, -0.2117), (-0.08837, 0.6816, -0.2005), (-0.09427, 0.6856, -0.1903), (-0.1017, 0.6903, -0.1816), (-0.1103, 0.6956, -0.1745), (-0.12, 0.7013, -0.1693), (-0.1303, 0.7073, -0.1661), (-0.1411, 0.7133, -0.165), (-0.1519, 0.7192, -0.1661), (-0.1624, 0.7249, -0.1693), (-0.1724, 0.73, -0.1745), (-0.1815, 0.7346, -0.1815), (-0.1894, 0.7384, -0.1903), (-0.1959, 0.7413, -0.2004), (-0.2008, 0.7432, -0.2116), (-0.204, 0.7442, -0.2235), (-0.2053, 0.744, -0.2358), (-0.2047, 0.7429, -0.2481), (-0.2022, 0.7407, -0.2601), (-0.198, 0.7376, -0.2713), (-0.1921, 0.7336, -0.2814), (-0.1847, 0.7289, -0.2901), (-0.1761, 0.7236, -0.2972), (-0.1664, 0.7179, -0.3024), (-0.156, 0.7119, -0.3057), (-0.1453, 0.7059, -0.3067), (-0.1345, 0.7, -0.3057), (-0.1239, 0.6943, -0.3025), (-0.114, 0.6892, -0.2973), (-0.1049, 0.6846, -0.2902), (-0.09698, 0.6808, -0.2815), (-0.09047, 0.6779, -0.2713), (-0.08556, 0.676, -0.2601), (-0.08241, 0.675, -0.2482), (-0.0811, 0.6752, -0.2359)], [], [(0, 36, 71, 35), (1, 37, 36, 0), (2, 38, 37, 1), (3, 39, 38, 2), (4, 40, 39, 3), (5, 41, 40, 4), (6, 42, 41, 5), (7, 43, 42, 6), (8, 44, 43, 7), (9, 45, 44, 8), (10, 46, 45, 9), (11, 47, 46, 10), (12, 48, 47, 11), (13, 49, 48, 12), (14, 50, 49, 13), (15, 51, 50, 14), (16, 52, 51, 15), (17, 53, 52, 16), (18, 54, 53, 17), (19, 55, 54, 18), (20, 56, 55, 19), (21, 57, 56, 20), (22, 58, 57, 21), (23, 59, 58, 22), (24, 60, 59, 23), (25, 61, 60, 24), (26, 62, 61, 25), (27, 63, 62, 26), (28, 64, 63, 27), (29, 65, 64, 28), (30, 66, 65, 29), (31, 67, 66, 30), (32, 68, 67, 31), (33, 69, 68, 32), (34, 70, 69, 33), (35, 71, 70, 34), (36, 72, 107, 71), (37, 73, 72, 36), (38, 74, 73, 37), (39, 75, 74, 38), (40, 76, 75, 39), (41, 77, 76, 40), (42, 78, 77, 41), (43, 79, 78, 42), (44, 80, 79, 43), (45, 81, 80, 44), (46, 82, 81, 45), (47, 83, 82, 46), (48, 84, 83, 47), (49, 85, 84, 48), (50, 86, 85, 49), (51, 87, 86, 50), (52, 88, 87, 51), (53, 89, 88, 52), (54, 90, 89, 53), (55, 91, 90, 54), (56, 92, 91, 55), (57, 93, 92, 56), (58, 94, 93, 57), (59, 95, 94, 58), (60, 96, 95, 59), (61, 97, 96, 60), (62, 98, 97, 61), (63, 99, 98, 62), (64, 100, 99, 63), (65, 101, 100, 64), (66, 102, 101, 65), (67, 103, 102, 66), (68, 104, 103, 67), (69, 105, 104, 68), (70, 106, 105, 69), (71, 107, 106, 70), (72, 108, 143, 107), (73, 109, 108, 72), (74, 110, 109, 73), (75, 111, 110, 74), (76, 112, 111, 75), (77, 113, 112, 76), (78, 114, 113, 77), (79, 115, 114, 78), (80, 116, 115, 79), (81, 117, 116, 80), (82, 118, 117, 81), (83, 119, 118, 82), (84, 120, 119, 83), (85, 121, 120, 84), (86, 122, 121, 85), (87, 123, 122, 86), (88, 124, 123, 87), (89, 125, 124, 88), (90, 126, 125, 89), (91, 127, 126, 90), (92, 128, 127, 91), (93, 129, 128, 92), (94, 130, 129, 93), (95, 131, 130, 94), (96, 132, 131, 95), (97, 133, 132, 96), (98, 134, 133, 97), (99, 135, 134, 98), (100, 136, 135, 99), (101, 137, 136, 100), (102, 138, 137, 101), (103, 139, 138, 102), (104, 140, 139, 103), (105, 141, 140, 104), (106, 142, 141, 105), (107, 143, 142, 106), (108, 144, 179, 143), (109, 145, 144, 108), (110, 146, 145, 109), (111, 147, 146, 110), (112, 148, 147, 111), (113, 149, 148, 112), (114, 150, 149, 113), (115, 151, 150, 114), (116, 152, 151, 115), (117, 153, 152, 116), (118, 154, 153, 117), (119, 155, 154, 118), (120, 156, 155, 119), (121, 157, 156, 120), (122, 158, 157, 121), (123, 159, 158, 122), (124, 160, 159, 123), (125, 161, 160, 124), (126, 162, 161, 125), (127, 163, 162, 126), (128, 164, 163, 127), (129, 165, 164, 128), (130, 166, 165, 129), (131, 167, 166, 130), (132, 168, 167, 131), (133, 169, 168, 132), (134, 170, 169, 133), (135, 171, 170, 134), (136, 172, 171, 135), (137, 173, 172, 136), (138, 174, 173, 137), (139, 175, 174, 138), (140, 176, 175, 139), (141, 177, 176, 140), (142, 178, 177, 141), (143, 179, 178, 142), (144, 180, 215, 179), (145, 181, 180, 144), (146, 182, 181, 145), (147, 183, 182, 146), (148, 184, 183, 147), (149, 185, 184, 148), (150, 186, 185, 149), (151, 187, 186, 150), (152, 188, 187, 151), (153, 189, 188, 152), (154, 190, 189, 153), (155, 191, 190, 154), (156, 192, 191, 155), (157, 193, 192, 156), (158, 194, 193, 157), (159, 195, 194, 158), (160, 196, 195, 159), (161, 197, 196, 160), (162, 198, 197, 161), (163, 199, 198, 162), (164, 200, 199, 163), (165, 201, 200, 164), (166, 202, 201, 165), (167, 203, 202, 166), (168, 204, 203, 167), (169, 205, 204, 168), (170, 206, 205, 169), (171, 207, 206, 170), (172, 208, 207, 171), (173, 209, 208, 172), (174, 210, 209, 173), (175, 211, 210, 174), (176, 212, 211, 175), (177, 213, 212, 176), (178, 214, 213, 177), (179, 215, 214, 178), (180, 216, 251, 215), (181, 217, 216, 180), (182, 218, 217, 181), (183, 219, 218, 182), (184, 220, 219, 183), (185, 221, 220, 184), (186, 222, 221, 185), (187, 223, 222, 186), (188, 224, 223, 187), (189, 225, 224, 188), (190, 226, 225, 189), (191, 227, 226, 190), (192, 228, 227, 191), (193, 229, 228, 192), (194, 230, 229, 193), (195, 231, 230, 194), (196, 232, 231, 195), (197, 233, 232, 196), (198, 234, 233, 197), (199, 235, 234, 198), (200, 236, 235, 199), (201, 237, 236, 200), (202, 238, 237, 201), (203, 239, 238, 202), (204, 240, 239, 203), (205, 241, 240, 204), (206, 242, 241, 205), (207, 243, 242, 206), (208, 244, 243, 207), (209, 245, 244, 208), (210, 246, 245, 209), (211, 247, 246, 210), (212, 248, 247, 211), (213, 249, 248, 212), (214, 250, 249, 213), (215, 251, 250, 214), (216, 252, 287, 251), (217, 253, 252, 216), (218, 254, 253, 217), (219, 255, 254, 218), (220, 256, 255, 219), (221, 257, 256, 220), (222, 258, 257, 221), (223, 259, 258, 222), (224, 260, 259, 223), (225, 261, 260, 224), (226, 262, 261, 225), (227, 263, 262, 226), (228, 264, 263, 227), (229, 265, 264, 228), (230, 266, 265, 229), (231, 267, 266, 230), (232, 268, 267, 231), (233, 269, 268, 232), (234, 270, 269, 233), (235, 271, 270, 234), (236, 272, 271, 235), (237, 273, 272, 236), (238, 274, 273, 237), (239, 275, 274, 238), (240, 276, 275, 239), (241, 277, 276, 240), (242, 278, 277, 241), (243, 279, 278, 242), (244, 280, 279, 243), (245, 281, 280, 244), (246, 282, 281, 245), (247, 283, 282, 246), (248, 284, 283, 247), (249, 285, 284, 248), (250, 286, 285, 249), (251, 287, 286, 250), (252, 288, 323, 287), (253, 289, 288, 252), (254, 290, 289, 253), (255, 291, 290, 254), (256, 292, 291, 255), (257, 293, 292, 256), (258, 294, 293, 257), (259, 295, 294, 258), (260, 296, 295, 259), (261, 297, 296, 260), (262, 298, 297, 261), (263, 299, 298, 262), (264, 300, 299, 263), (265, 301, 300, 264), (266, 302, 301, 265), (267, 303, 302, 266), (268, 304, 303, 267), (269, 305, 304, 268), (270, 306, 305, 269), (271, 307, 306, 270), (272, 308, 307, 271), (273, 309, 308, 272), (274, 310, 309, 273), (275, 311, 310, 274), (276, 312, 311, 275), (277, 313, 312, 276), (278, 314, 313, 277), (279, 315, 314, 278), (280, 316, 315, 279), (281, 317, 316, 280), (282, 318, 317, 281), (283, 319, 318, 282), (284, 320, 319, 283), (285, 321, 320, 284), (286, 322, 321, 285), (287, 323, 322, 286), (288, 324, 359, 323), (289, 325, 324, 288), (290, 326, 325, 289), (291, 327, 326, 290), (292, 328, 327, 291), (293, 329, 328, 292), (294, 330, 329, 293), (295, 331, 330, 294), (296, 332, 331, 295), (297, 333, 332, 296), (298, 334, 333, 297), (299, 335, 334, 298), (300, 336, 335, 299), (301, 337, 336, 300), (302, 338, 337, 301), (303, 339, 338, 302), (304, 340, 339, 303), (305, 341, 340, 304), (306, 342, 341, 305), (307, 343, 342, 306), (308, 344, 343, 307), (309, 345, 344, 308), (310, 346, 345, 309), (311, 347, 346, 310), (312, 348, 347, 311), (313, 349, 348, 312), (314, 350, 349, 313), (315, 351, 350, 314), (316, 352, 351, 315), (317, 353, 352, 316), (318, 354, 353, 317), (319, 355, 354, 318), (320, 356, 355, 319), (321, 357, 356, 320), (322, 358, 357, 321), (323, 359, 358, 322), (324, 360, 395, 359), (325, 361, 360, 324), (326, 362, 361, 325), (327, 363, 362, 326), (328, 364, 363, 327), (329, 365, 364, 328), (330, 366, 365, 329), (331, 367, 366, 330), (332, 368, 367, 331), (333, 369, 368, 332), (334, 370, 369, 333), (335, 371, 370, 334), (336, 372, 371, 335), (337, 373, 372, 336), (338, 374, 373, 337), (339, 375, 374, 338), (340, 376, 375, 339), (341, 377, 376, 340), (342, 378, 377, 341), (343, 379, 378, 342), (344, 380, 379, 343), (345, 381, 380, 344), (346, 382, 381, 345), (347, 383, 382, 346), (348, 384, 383, 347), (349, 385, 384, 348), (350, 386, 385, 349), (351, 387, 386, 350), (352, 388, 387, 351), (353, 389, 388, 352), (354, 390, 389, 353), (355, 391, 390, 354), (356, 392, 391, 355), (357, 393, 392, 356), (358, 394, 393, 357), (359, 395, 394, 358), (360, 396, 431, 395), (361, 397, 396, 360), (362, 398, 397, 361), (363, 399, 398, 362), (364, 400, 399, 363), (365, 401, 400, 364), (366, 402, 401, 365), (367, 403, 402, 366), (368, 404, 403, 367), (369, 405, 404, 368), (370, 406, 405, 369), (371, 407, 406, 370), (372, 408, 407, 371), (373, 409, 408, 372), (374, 410, 409, 373), (375, 411, 410, 374), (376, 412, 411, 375), (377, 413, 412, 376), (378, 414, 413, 377), (379, 415, 414, 378), (380, 416, 415, 379), (381, 417, 416, 380), (382, 418, 417, 381), (383, 419, 418, 382), (384, 420, 419, 383), (385, 421, 420, 384), (386, 422, 421, 385), (387, 423, 422, 386), (388, 424, 423, 387), (389, 425, 424, 388), (390, 426, 425, 389), (391, 427, 426, 390), (392, 428, 427, 391), (393, 429, 428, 392), (394, 430, 429, 393), (395, 431, 430, 394), (396, 432, 467, 431), (397, 433, 432, 396), (398, 434, 433, 397), (399, 435, 434, 398), (400, 436, 435, 399), (401, 437, 436, 400), (402, 438, 437, 401), (403, 439, 438, 402), (404, 440, 439, 403), (405, 441, 440, 404), (406, 442, 441, 405), (407, 443, 442, 406), (408, 444, 443, 407), (409, 445, 444, 408), (410, 446, 445, 409), (411, 447, 446, 410), (412, 448, 447, 411), (413, 449, 448, 412), (414, 450, 449, 413), (415, 451, 450, 414), (416, 452, 451, 415), (417, 453, 452, 416), (418, 454, 453, 417), (419, 455, 454, 418), (420, 456, 455, 419), (421, 457, 456, 420), (422, 458, 457, 421), (423, 459, 458, 422), (424, 460, 459, 423), (425, 461, 460, 424), (426, 462, 461, 425), (427, 463, 462, 426), (428, 464, 463, 427), (429, 465, 464, 428), (430, 466, 465, 429), (431, 467, 466, 430), (432, 468, 503, 467), (433, 469, 468, 432), (434, 470, 469, 433), (435, 471, 470, 434), (436, 472, 471, 435), (437, 473, 472, 436), (438, 474, 473, 437), (439, 475, 474, 438), (440, 476, 475, 439), (441, 477, 476, 440), (442, 478, 477, 441), (443, 479, 478, 442), (444, 480, 479, 443), (445, 481, 480, 444), (446, 482, 481, 445), (447, 483, 482, 446), (448, 484, 483, 447), (449, 485, 484, 448), (450, 486, 485, 449), (451, 487, 486, 450), (452, 488, 487, 451), (453, 489, 488, 452), (454, 490, 489, 453), (455, 491, 490, 454), (456, 492, 491, 455), (457, 493, 492, 456), (458, 494, 493, 457), (459, 495, 494, 458), (460, 496, 495, 459), (461, 497, 496, 460), (462, 498, 497, 461), (463, 499, 498, 462), (464, 500, 499, 463), (465, 501, 500, 464), (466, 502, 501, 465), (467, 503, 502, 466), (468, 504, 539, 503), (469, 505, 504, 468), (470, 506, 505, 469), (471, 507, 506, 470), (472, 508, 507, 471), (473, 509, 508, 472), (474, 510, 509, 473), (475, 511, 510, 474), (476, 512, 511, 475), (477, 513, 512, 476), (478, 514, 513, 477), (479, 515, 514, 478), (480, 516, 515, 479), (481, 517, 516, 480), (482, 518, 517, 481), (483, 519, 518, 482), (484, 520, 519, 483), (485, 521, 520, 484), (486, 522, 521, 485), (487, 523, 522, 486), (488, 524, 523, 487), (489, 525, 524, 488), (490, 526, 525, 489), (491, 527, 526, 490), (492, 528, 527, 491), (493, 529, 528, 492), (494, 530, 529, 493), (495, 531, 530, 494), (496, 532, 531, 495), (497, 533, 532, 496), (498, 534, 533, 497), (499, 535, 534, 498), (500, 536, 535, 499), (501, 537, 536, 500), (502, 538, 537, 501), (503, 539, 538, 502), (504, 540, 575, 539), (505, 541, 540, 504), (506, 542, 541, 505), (507, 543, 542, 506), (508, 544, 543, 507), (509, 545, 544, 508), (510, 546, 545, 509), (511, 547, 546, 510), (512, 548, 547, 511), (513, 549, 548, 512), (514, 550, 549, 513), (515, 551, 550, 514), (516, 552, 551, 515), (517, 553, 552, 516), (518, 554, 553, 517), (519, 555, 554, 518), (520, 556, 555, 519), (521, 557, 556, 520), (522, 558, 557, 521), (523, 559, 558, 522), (524, 560, 559, 523), (525, 561, 560, 524), (526, 562, 561, 525), (527, 563, 562, 526), (528, 564, 563, 527), (529, 565, 564, 528), (530, 566, 565, 529), (531, 567, 566, 530), (532, 568, 567, 531), (533, 569, 568, 532), (534, 570, 569, 533), (535, 571, 570, 534), (536, 572, 571, 535), (537, 573, 572, 536), (538, 574, 573, 537), (539, 575, 574, 538), (540, 576, 611, 575), (541, 577, 576, 540), (542, 578, 577, 541), (543, 579, 578, 542), (544, 580, 579, 543), (545, 581, 580, 544), (546, 582, 581, 545), (547, 583, 582, 546), (548, 584, 583, 547), (549, 585, 584, 548), (550, 586, 585, 549), (551, 587, 586, 550), (552, 588, 587, 551), (553, 589, 588, 552), (554, 590, 589, 553), (555, 591, 590, 554), (556, 592, 591, 555), (557, 593, 592, 556), (558, 594, 593, 557), (559, 595, 594, 558), (560, 596, 595, 559), (561, 597, 596, 560), (562, 598, 597, 561), (563, 599, 598, 562), (564, 600, 599, 563), (565, 601, 600, 564), (566, 602, 601, 565), (567, 603, 602, 566), (568, 604, 603, 567), (569, 605, 604, 568), (570, 606, 605, 569), (571, 607, 606, 570), (572, 608, 607, 571), (573, 609, 608, 572), (574, 610, 609, 573), (575, 611, 610, 574), (576, 612, 647, 611), (577, 613, 612, 576), (578, 614, 613, 577), (579, 615, 614, 578), (580, 616, 615, 579), (581, 617, 616, 580), (582, 618, 617, 581), (583, 619, 618, 582), (584, 620, 619, 583), (585, 621, 620, 584), (586, 622, 621, 585), (587, 623, 622, 586), (588, 624, 623, 587), (589, 625, 624, 588), (590, 626, 625, 589), (591, 627, 626, 590), (592, 628, 627, 591), (593, 629, 628, 592), (594, 630, 629, 593), (595, 631, 630, 594), (596, 632, 631, 595), (597, 633, 632, 596), (598, 634, 633, 597), (599, 635, 634, 598), (600, 636, 635, 599), (601, 637, 636, 600), (602, 638, 637, 601), (603, 639, 638, 602), (604, 640, 639, 603), (605, 641, 640, 604), (606, 642, 641, 605), (607, 643, 642, 606), (608, 644, 643, 607), (609, 645, 644, 608), (610, 646, 645, 609), (611, 647, 646, 610), (612, 648, 683, 647), (613, 649, 648, 612), (614, 650, 649, 613), (615, 651, 650, 614), (616, 652, 651, 615), (617, 653, 652, 616), (618, 654, 653, 617), (619, 655, 654, 618), (620, 656, 655, 619), (621, 657, 656, 620), (622, 658, 657, 621), (623, 659, 658, 622), (624, 660, 659, 623), (625, 661, 660, 624), (626, 662, 661, 625), (627, 663, 662, 626), (628, 664, 663, 627), (629, 665, 664, 628), (630, 666, 665, 629), (631, 667, 666, 630), (632, 668, 667, 631), (633, 669, 668, 632), (634, 670, 669, 633), (635, 671, 670, 634), (636, 672, 671, 635), (637, 673, 672, 636), (638, 674, 673, 637), (639, 675, 674, 638), (640, 676, 675, 639), (641, 677, 676, 640), (642, 678, 677, 641), (643, 679, 678, 642), (644, 680, 679, 643), (645, 681, 680, 644), (646, 682, 681, 645), (647, 683, 682, 646), (648, 684, 719, 683), (649, 685, 684, 648), (650, 686, 685, 649), (651, 687, 686, 650), (652, 688, 687, 651), (653, 689, 688, 652), (654, 690, 689, 653), (655, 691, 690, 654), (656, 692, 691, 655), (657, 693, 692, 656), (658, 694, 693, 657), (659, 695, 694, 658), (660, 696, 695, 659), (661, 697, 696, 660), (662, 698, 697, 661), (663, 699, 698, 662), (664, 700, 699, 663), (665, 701, 700, 664), (666, 702, 701, 665), (667, 703, 702, 666), (668, 704, 703, 667), (669, 705, 704, 668), (670, 706, 705, 669), (671, 707, 706, 670), (672, 708, 707, 671), (673, 709, 708, 672), (674, 710, 709, 673), (675, 711, 710, 674), (676, 712, 711, 675), (677, 713, 712, 676), (678, 714, 713, 677), (679, 715, 714, 678), (680, 716, 715, 679), (681, 717, 716, 680), (682, 718, 717, 681), (683, 719, 718, 682), (684, 720, 755, 719), (685, 721, 720, 684), (686, 722, 721, 685), (687, 723, 722, 686), (688, 724, 723, 687), (689, 725, 724, 688), (690, 726, 725, 689), (691, 727, 726, 690), (692, 728, 727, 691), (693, 729, 728, 692), (694, 730, 729, 693), (695, 731, 730, 694), (696, 732, 731, 695), (697, 733, 732, 696), (698, 734, 733, 697), (699, 735, 734, 698), (700, 736, 735, 699), (701, 737, 736, 700), (702, 738, 737, 701), (703, 739, 738, 702), (704, 740, 739, 703), (705, 741, 740, 704), (706, 742, 741, 705), (707, 743, 742, 706), (708, 744, 743, 707), (709, 745, 744, 708), (710, 746, 745, 709), (711, 747, 746, 710), (712, 748, 747, 711), (713, 749, 748, 712), (714, 750, 749, 713), (715, 751, 750, 714), (716, 752, 751, 715), (717, 753, 752, 716), (718, 754, 753, 717), (719, 755, 754, 718), (720, 756, 791, 755), (721, 757, 756, 720), (722, 758, 757, 721), (723, 759, 758, 722), (724, 760, 759, 723), (725, 761, 760, 724), (726, 762, 761, 725), (727, 763, 762, 726), (728, 764, 763, 727), (729, 765, 764, 728), (730, 766, 765, 729), (731, 767, 766, 730), (732, 768, 767, 731), (733, 769, 768, 732), (734, 770, 769, 733), (735, 771, 770, 734), (736, 772, 771, 735), (737, 773, 772, 736), (738, 774, 773, 737), (739, 775, 774, 738), (740, 776, 775, 739), (741, 777, 776, 740), (742, 778, 777, 741), (743, 779, 778, 742), (744, 780, 779, 743), (745, 781, 780, 744), (746, 782, 781, 745), (747, 783, 782, 746), (748, 784, 783, 747), (749, 785, 784, 748), (750, 786, 785, 749), (751, 787, 786, 750), (752, 788, 787, 751), (753, 789, 788, 752), (754, 790, 789, 753), (755, 791, 790, 754), (756, 792, 827, 791), (757, 793, 792, 756), (758, 794, 793, 757), (759, 795, 794, 758), (760, 796, 795, 759), (761, 797, 796, 760), (762, 798, 797, 761), (763, 799, 798, 762), (764, 800, 799, 763), (765, 801, 800, 764), (766, 802, 801, 765), (767, 803, 802, 766), (768, 804, 803, 767), (769, 805, 804, 768), (770, 806, 805, 769), (771, 807, 806, 770), (772, 808, 807, 771), (773, 809, 808, 772), (774, 810, 809, 773), (775, 811, 810, 774), (776, 812, 811, 775), (777, 813, 812, 776), (778, 814, 813, 777), (779, 815, 814, 778), (780, 816, 815, 779), (781, 817, 816, 780), (782, 818, 817, 781), (783, 819, 818, 782), (784, 820, 819, 783), (785, 821, 820, 784), (786, 822, 821, 785), (787, 823, 822, 786), (788, 824, 823, 787), (789, 825, 824, 788), (790, 826, 825, 789), (791, 827, 826, 790), (792, 828, 863, 827), (793, 829, 828, 792), (794, 830, 829, 793), (795, 831, 830, 794), (796, 832, 831, 795), (797, 833, 832, 796), (798, 834, 833, 797), (799, 835, 834, 798), (800, 836, 835, 799), (801, 837, 836, 800), (802, 838, 837, 801), (803, 839, 838, 802), (804, 840, 839, 803), (805, 841, 840, 804), (806, 842, 841, 805), (807, 843, 842, 806), (808, 844, 843, 807), (809, 845, 844, 808), (810, 846, 845, 809), (811, 847, 846, 810), (812, 848, 847, 811), (813, 849, 848, 812), (814, 850, 849, 813), (815, 851, 850, 814), (816, 852, 851, 815), (817, 853, 852, 816), (818, 854, 853, 817), (819, 855, 854, 818), (820, 856, 855, 819), (821, 857, 856, 820), (822, 858, 857, 821), (823, 859, 858, 822), (824, 860, 859, 823), (825, 861, 860, 824), (826, 862, 861, 825), (827, 863, 862, 826), (828, 864, 899, 863), (829, 865, 864, 828), (830, 866, 865, 829), (831, 867, 866, 830), (832, 868, 867, 831), (833, 869, 868, 832), (834, 870, 869, 833), (835, 871, 870, 834), (836, 872, 871, 835), (837, 873, 872, 836), (838, 874, 873, 837), (839, 875, 874, 838), (840, 876, 875, 839), (841, 877, 876, 840), (842, 878, 877, 841), (843, 879, 878, 842), (844, 880, 879, 843), (845, 881, 880, 844), (846, 882, 881, 845), (847, 883, 882, 846), (848, 884, 883, 847), (849, 885, 884, 848), (850, 886, 885, 849), (851, 887, 886, 850), (852, 888, 887, 851), (853, 889, 888, 852), (854, 890, 889, 853), (855, 891, 890, 854), (856, 892, 891, 855), (857, 893, 892, 856), (858, 894, 893, 857), (859, 895, 894, 858), (860, 896, 895, 859), (861, 897, 896, 860), (862, 898, 897, 861), (863, 899, 898, 862), (864, 900, 935, 899), (865, 901, 900, 864), (866, 902, 901, 865), (867, 903, 902, 866), (868, 904, 903, 867), (869, 905, 904, 868), (870, 906, 905, 869), (871, 907, 906, 870), (872, 908, 907, 871), (873, 909, 908, 872), (874, 910, 909, 873), (875, 911, 910, 874), (876, 912, 911, 875), (877, 913, 912, 876), (878, 914, 913, 877), (879, 915, 914, 878), (880, 916, 915, 879), (881, 917, 916, 880), (882, 918, 917, 881), (883, 919, 918, 882), (884, 920, 919, 883), (885, 921, 920, 884), (886, 922, 921, 885), (887, 923, 922, 886), (888, 924, 923, 887), (889, 925, 924, 888), (890, 926, 925, 889), (891, 927, 926, 890), (892, 928, 927, 891), (893, 929, 928, 892), (894, 930, 929, 893), (895, 931, 930, 894), (896, 932, 931, 895), (897, 933, 932, 896), (898, 934, 933, 897), (899, 935, 934, 898), (900, 936, 971, 935), (901, 937, 936, 900), (902, 938, 937, 901), (903, 939, 938, 902), (904, 940, 939, 903), (905, 941, 940, 904), (906, 942, 941, 905), (907, 943, 942, 906), (908, 944, 943, 907), (909, 945, 944, 908), (910, 946, 945, 909), (911, 947, 946, 910), (912, 948, 947, 911), (913, 949, 948, 912), (914, 950, 949, 913), (915, 951, 950, 914), (916, 952, 951, 915), (917, 953, 952, 916), (918, 954, 953, 917), (919, 955, 954, 918), (920, 956, 955, 919), (921, 957, 956, 920), (922, 958, 957, 921), (923, 959, 958, 922), (924, 960, 959, 923), (925, 961, 960, 924), (926, 962, 961, 925), (927, 963, 962, 926), (928, 964, 963, 927), (929, 965, 964, 928), (930, 966, 965, 929), (931, 967, 966, 930), (932, 968, 967, 931), (933, 969, 968, 932), (934, 970, 969, 933), (935, 971, 970, 934), (936, 0, 35, 971), (937, 1, 0, 936), (938, 2, 1, 937), (939, 3, 2, 938), (940, 4, 3, 939), (941, 5, 4, 940), (942, 6, 5, 941), (943, 7, 6, 942), (944, 8, 7, 943), (945, 9, 8, 944), (946, 10, 9, 945), (947, 11, 10, 946), (948, 12, 11, 947), (949, 13, 12, 948), (950, 14, 13, 949), (951, 15, 14, 950), (952, 16, 15, 951), (953, 17, 16, 952), (954, 18, 17, 953), (955, 19, 18, 954), (956, 20, 19, 955), (957, 21, 20, 956), (958, 22, 21, 957), (959, 23, 22, 958), (960, 24, 23, 959), (961, 25, 24, 960), (962, 26, 25, 961), (963, 27, 26, 962), (964, 28, 27, 963), (965, 29, 28, 964), (966, 30, 29, 965), (967, 31, 30, 966), (968, 32, 31, 967), (969, 33, 32, 968), (970, 34, 33, 969), (971, 35, 34, 970)])
me_cuplane.polygons.foreach_set('use_smooth', [True] * 972)
me_cuplane.use_remesh_preserve_volume = False
me_cuplane.use_remesh_preserve_attributes = False
me_cuplane.use_mirror_vertex_groups = False
me_cuplane.auto_texspace = False
me_cuplane.update()
me_plane_001 = bpy.data.meshes.new('Plane.001')
me_plane_001.from_pydata([(-0.7221, -1.127, -0.3093), (-0.9591, -0.7391, -0.3093), (-0.7772, -1.123, -0.3093), (-0.8279, -1.113, -0.3093), (-0.8735, -1.097, -0.3093), (-0.9131, -1.075, -0.3093), (-0.946, -1.046, -0.3093), (-0.9717, -1.013, -0.3093), (-0.9898, -0.975, -0.3093), (-0.9999, -0.9328, -0.3093), (-1.002, -0.8874, -0.3093), (-0.9956, -0.8394, -0.3093), (-0.9813, -0.7897, -0.3093), (0.9591, -0.7391, -0.3093), (0.7221, -1.127, -0.3093), (0.9813, -0.7897, -0.3093), (0.9956, -0.8394, -0.3093), (1.002, -0.8874, -0.3093), (0.9999, -0.9328, -0.3093), (0.9898, -0.975, -0.3093), (0.9717, -1.013, -0.3093), (0.946, -1.046, -0.3093), (0.9131, -1.075, -0.3093), (0.8735, -1.097, -0.3093), (0.8279, -1.113, -0.3093), (0.7772, -1.123, -0.3093), (0.198, 0.7501, -0.3093), (-0.198, 0.7501, -0.3093), (0.1705, 0.7974, -0.3093), (0.14, 0.8372, -0.3093), (0.1072, 0.8689, -0.3093), (0.07248, 0.8919, -0.3093), (0.03655, 0.9059, -0.3093), (0.0, 0.9106, -0.3093), (-0.03655, 0.9059, -0.3093), (-0.07248, 0.8919, -0.3093), (-0.1072, 0.8689, -0.3093), (-0.14, 0.8372, -0.3093), (-0.1705, 0.7974, -0.3093)], [], [(1, 12, 11, 10, 9, 8, 7, 6, 5, 4, 3, 2, 0, 14, 25, 24, 23, 22, 21, 20, 19, 18, 17, 16, 15, 13, 26, 28, 29, 30, 31, 32, 33, 34, 35, 36, 37, 38, 27)])
me_plane_001.use_remesh_preserve_volume = False
me_plane_001.use_remesh_preserve_attributes = False
me_plane_001.use_mirror_vertex_groups = False
me_plane_001.update()

# ---- objects
ob_plane_002 = bpy.data.objects.new('Plane.002', me_plane_002)
ob_cylinder = bpy.data.objects.new('Cylinder', me_cylinder)
ob_plane = bpy.data.objects.new('Plane', me_cuplane)
ob_plane_001 = bpy.data.objects.new('Plane.001', me_plane_001)

# ---- transforms, parenting, visibility, modifiers, constraints
ob_plane_002.location = (0.0, 0.0, 0.0)
ob_plane_002.hide_render = True
ob_plane_002.visible_camera = False
ob_plane_002.visible_diffuse = False
ob_plane_002.visible_glossy = False
ob_plane_002.visible_transmission = False
ob_plane_002.visible_volume_scatter = False
ob_plane_002.visible_shadow = False
ob_plane_002.display_type = 'WIRE'
ob_plane_002.show_wire = True
ob_plane_002.show_all_edges = True
ob_plane_002.lineart.crease_threshold = 0.0
ob_cylinder.parent = ob_plane_002
ob_cylinder.location = (0.0, 0.0, 0.0)
ob_cylinder.display_type = 'SOLID'
ob_cylinder.lineart.crease_threshold = 0.0
_m = ob_cylinder.modifiers.new('Auto Smooth', 'NODES')
_m.node_group = ng_auto_smooth
_gi = [s.identifier for s in ng_auto_smooth.interface.items_tree if s.item_type == 'SOCKET' and s.in_out == 'INPUT']
_m[_gi[1]] = 1.047  # Angle
ob_plane.parent = ob_plane_002
ob_plane.location = (0.0, 0.0, 0.0)
ob_plane.display_type = 'SOLID'
ob_plane.lineart.crease_threshold = 0.0
ob_plane_001.parent = ob_plane_002
ob_plane_001.location = (0.0, 0.0, 0.0)
ob_plane_001.hide_render = True
ob_plane_001.visible_camera = False
ob_plane_001.visible_diffuse = False
ob_plane_001.visible_glossy = False
ob_plane_001.visible_transmission = False
ob_plane_001.visible_volume_scatter = False
ob_plane_001.visible_shadow = False
ob_plane_001.display_type = 'WIRE'
ob_plane_001.show_wire = True
ob_plane_001.show_all_edges = True
ob_plane_001.lineart.crease_threshold = 0.0
_m = ob_plane_001.modifiers.new('Solidify', 'SOLIDIFY')
_m.thickness = -0.41
_m.use_even_offset = True
_m.use_quality_normals = True
_m.nonmanifold_thickness_mode = 'FIXED'
_m.nonmanifold_merge_threshold = 0.0003

# ---- collection membership
col_collection_1.objects.link(ob_plane_002)
col_collection_1.objects.link(ob_cylinder)
col_collection_1.objects.link(ob_plane)
col_collection_1.objects.link(ob_plane_001)

# ---- scene / render settings (as saved in the file)
scene.frame_start = 1; scene.frame_end = 100; scene.frame_set(1)
scene.render.engine = 'CYCLES'
scene.render.image_settings.color_depth = '16'
scene.render.image_settings.compression = 90
scene.render.resolution_x = 1024
scene.render.resolution_y = 1024
scene.render.resolution_percentage = 50
scene.render.dither_intensity = 0.0
scene.render.use_simplify = True
scene.render.use_persistent_data = True
scene.cycles.use_denoising = False
scene.cycles.samples = 100
scene.cycles.sampling_pattern = 'TABULATED_SOBOL'
scene.cycles.light_sampling_threshold = 0.0
scene.cycles.use_adaptive_sampling = False
scene.cycles.use_light_tree = False
scene.cycles.caustics_reflective = False
scene.cycles.caustics_refractive = False
scene.cycles.blur_glossy = 4.0
scene.cycles.max_bounces = 4
scene.cycles.transmission_bounces = 4
scene.cycles.volume_bounces = 2
scene.cycles.transparent_max_bounces = 4
scene.cycles.use_animated_seed = True
scene.cycles.sample_clamp_direct = 4.0
scene.cycles.sample_clamp_indirect = 2.0
scene.cycles.debug_bvh_type = 'STATIC_BVH'
scene.view_settings.view_transform = 'Standard'
bpy.context.view_layer.update()

# ---- added for rendering (the .blend has no active camera and no usable light): camera, sun
cam_auto = bpy.data.cameras.new('AutoCamera')
cam_auto.lens = 50.0
cam_auto.sensor_width = 36.0
cam_auto.clip_end = 1000.0
ob_auto_camera = bpy.data.objects.new('AutoCamera', cam_auto)
scene.collection.objects.link(ob_auto_camera)
ob_auto_camera.location = (2.61322, -3.25692, 1.92357)
ob_auto_camera.rotation_euler = (1.09748, -7.21219e-08, 0.694738)
scene.camera = ob_auto_camera
light_auto_sun = bpy.data.lights.new('AutoSun', 'SUN')
light_auto_sun.energy = 3.0
light_auto_sun.angle = 0.0523599
ob_auto_sun = bpy.data.objects.new('AutoSun', light_auto_sun)
scene.collection.objects.link(ob_auto_sun)
ob_auto_sun.rotation_euler = (0.872665, 0.174533, 0.523599)
bpy.context.view_layer.update()

